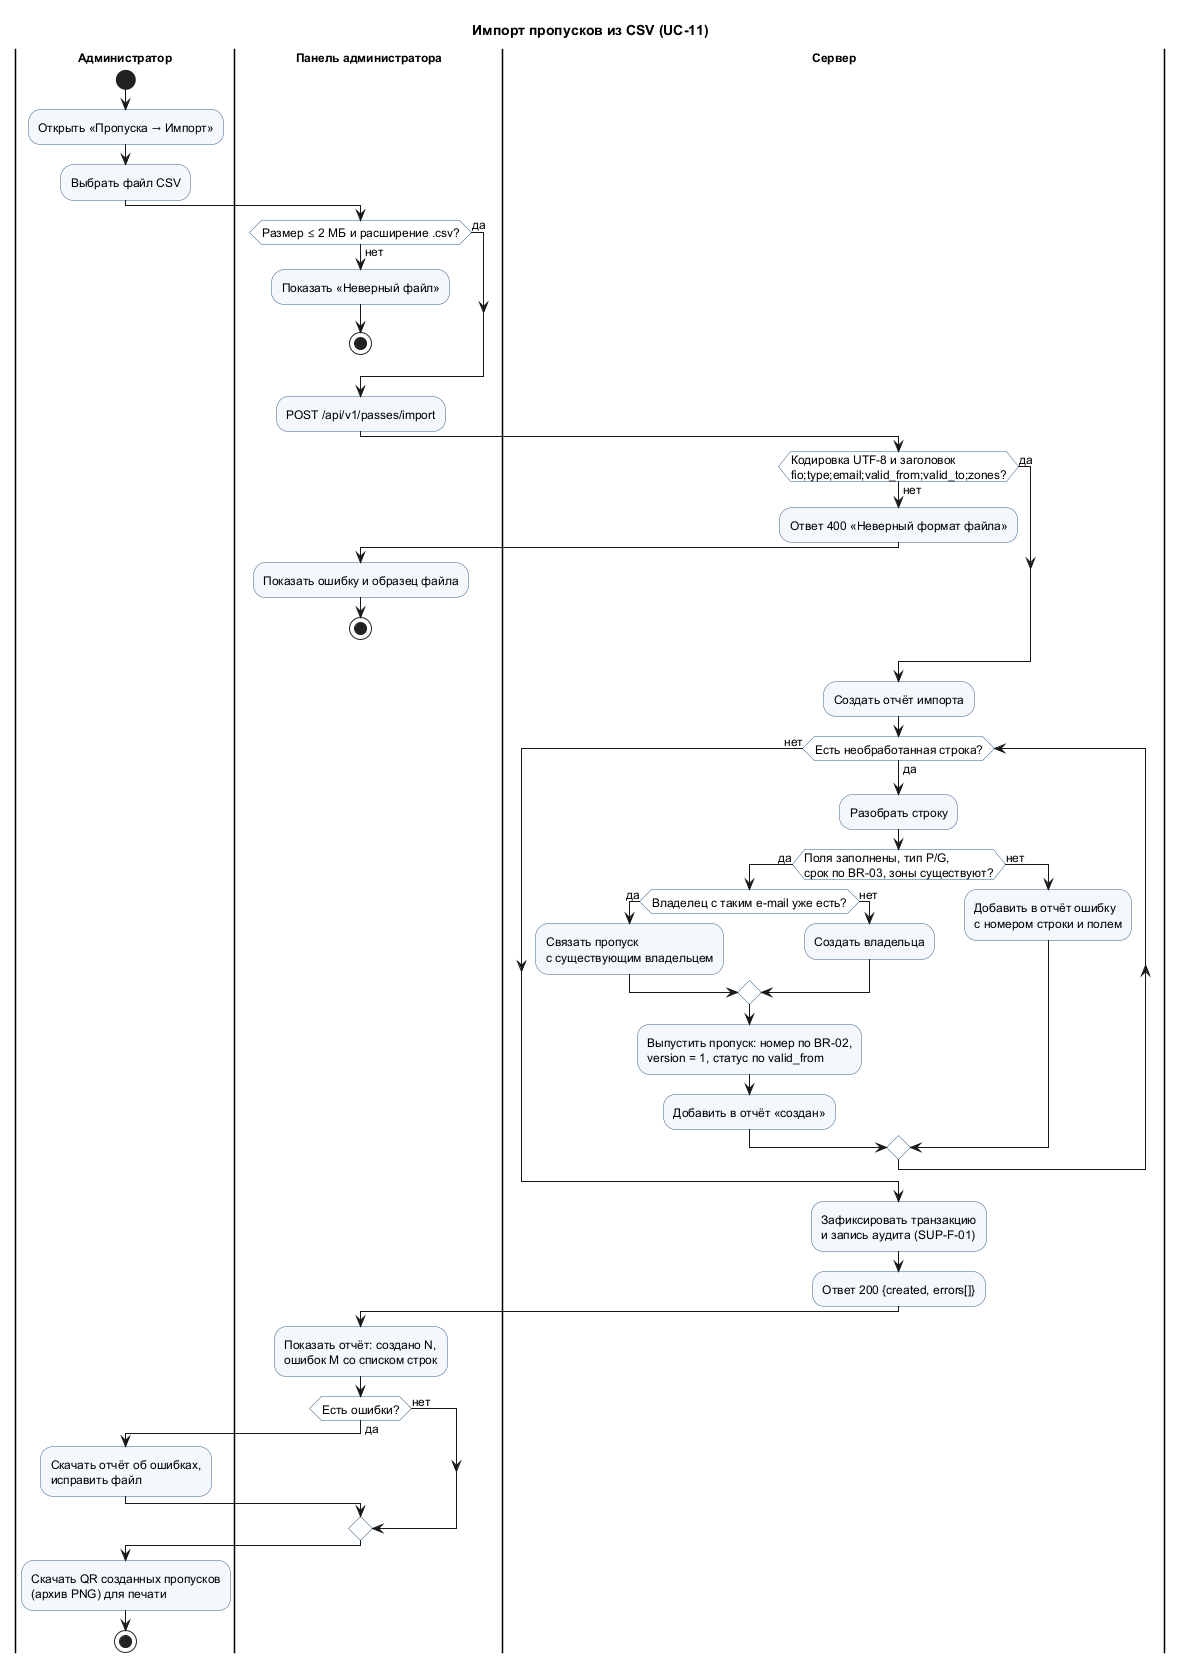

The diagram above was rendered by PlantUML. Its source (embedded in the PNG):
@startuml activity-import-csv
' Диаграмма активности: импорт пропусков из CSV (UC-11, расширяет UC-04)
' Связи: шаги = потоки UC-11 (uml/use-cases.md); проверки строк = BR-02, BR-03, SUP-I-02;
' каждый созданный пропуск попадает в состояние «Ожидает начала» или «Активен» (state-pass-lifecycle.puml)
skinparam defaultFontName "DejaVu Sans"
skinparam defaultFontSize 12
skinparam shadowing false
skinparam ActivityBackgroundColor #F4F8FC
skinparam ActivityBorderColor #2F5D8A
skinparam ActivityDiamondBackgroundColor #FFFFFF
skinparam ActivityDiamondBorderColor #2F5D8A
skinparam SwimlaneTitleFontStyle bold

title Импорт пропусков из CSV (UC-11)

|Администратор|
start
:Открыть «Пропуска → Импорт»;
:Выбрать файл CSV;

|Панель администратора|
if (Размер ≤ 2 МБ и расширение .csv?) then (нет)
  :Показать «Неверный файл»;
  stop
else (да)
endif
:POST /api/v1/passes/import;

|Сервер|
if (Кодировка UTF-8 и заголовок\nfio;type;email;valid_from;valid_to;zones?) then (нет)
  :Ответ 400 «Неверный формат файла»;
  |Панель администратора|
  :Показать ошибку и образец файла;
  stop
else (да)
endif
|Сервер|
:Создать отчёт импорта;
while (Есть необработанная строка?) is (да)
  :Разобрать строку;
  if (Поля заполнены, тип P/G,\nсрок по BR-03, зоны существуют?) then (да)
    if (Владелец с таким e-mail уже есть?) then (да)
      :Связать пропуск\nс существующим владельцем;
    else (нет)
      :Создать владельца;
    endif
    :Выпустить пропуск: номер по BR-02,\nversion = 1, статус по valid_from;
    :Добавить в отчёт «создан»;
  else (нет)
    :Добавить в отчёт ошибку\nс номером строки и полем;
  endif
endwhile (нет)
:Зафиксировать транзакцию\nи запись аудита (SUP-F-01);
:Ответ 200 {created, errors[]};

|Панель администратора|
:Показать отчёт: создано N,\nошибок M со списком строк;
if (Есть ошибки?) then (да)
  |Администратор|
  :Скачать отчёт об ошибках,\nисправить файл;
else (нет)
endif
|Администратор|
:Скачать QR созданных пропусков\n(архив PNG) для печати;
stop
@enduml